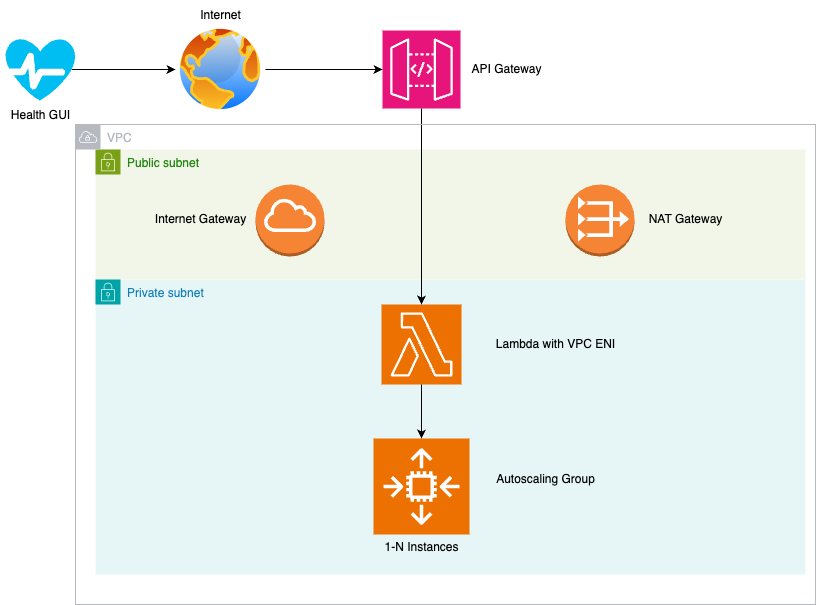

The diagram above was exported from draw.io. Its source (the exported page's mxGraphModel, read from the mxfile embedded in the PNG):
<mxGraphModel dx="984" dy="632" grid="1" gridSize="10" guides="1" tooltips="1" connect="1" arrows="1" fold="1" page="1" pageScale="1" pageWidth="1169" pageHeight="827" math="0" shadow="0">
  <root>
    <mxCell id="0" />
    <mxCell id="1" parent="0" />
    <mxCell id="lwNRVBM7lcWnGPk2M33X-17" value="Public subnet" style="points=[[0,0],[0.25,0],[0.5,0],[0.75,0],[1,0],[1,0.25],[1,0.5],[1,0.75],[1,1],[0.75,1],[0.5,1],[0.25,1],[0,1],[0,0.75],[0,0.5],[0,0.25]];outlineConnect=0;gradientColor=none;html=1;whiteSpace=wrap;fontSize=12;fontStyle=0;container=1;pointerEvents=0;collapsible=0;recursiveResize=0;shape=mxgraph.aws4.group;grIcon=mxgraph.aws4.group_security_group;grStroke=0;strokeColor=#7AA116;fillColor=#F2F6E8;verticalAlign=top;align=left;spacingLeft=30;fontColor=#248814;dashed=0;" vertex="1" parent="1">
      <mxGeometry x="230" y="225" width="710" height="130" as="geometry" />
    </mxCell>
    <mxCell id="lwNRVBM7lcWnGPk2M33X-18" value="" style="outlineConnect=0;dashed=0;verticalLabelPosition=bottom;verticalAlign=top;align=center;html=1;shape=mxgraph.aws3.internet_gateway;fillColor=#F58534;gradientColor=none;" vertex="1" parent="lwNRVBM7lcWnGPk2M33X-17">
      <mxGeometry x="160" y="35" width="69" height="72" as="geometry" />
    </mxCell>
    <mxCell id="lwNRVBM7lcWnGPk2M33X-19" value="" style="outlineConnect=0;dashed=0;verticalLabelPosition=bottom;verticalAlign=top;align=center;html=1;shape=mxgraph.aws3.vpc_nat_gateway;fillColor=#F58534;gradientColor=none;" vertex="1" parent="lwNRVBM7lcWnGPk2M33X-17">
      <mxGeometry x="470" y="35" width="69" height="72" as="geometry" />
    </mxCell>
    <mxCell id="lwNRVBM7lcWnGPk2M33X-16" value="Private subnet" style="points=[[0,0],[0.25,0],[0.5,0],[0.75,0],[1,0],[1,0.25],[1,0.5],[1,0.75],[1,1],[0.75,1],[0.5,1],[0.25,1],[0,1],[0,0.75],[0,0.5],[0,0.25]];outlineConnect=0;gradientColor=none;html=1;whiteSpace=wrap;fontSize=12;fontStyle=0;container=1;pointerEvents=0;collapsible=0;recursiveResize=0;shape=mxgraph.aws4.group;grIcon=mxgraph.aws4.group_security_group;grStroke=0;strokeColor=#00A4A6;fillColor=#E6F6F7;verticalAlign=top;align=left;spacingLeft=30;fontColor=#147EBA;dashed=0;" vertex="1" parent="1">
      <mxGeometry x="230" y="355" width="710" height="295" as="geometry" />
    </mxCell>
    <mxCell id="lwNRVBM7lcWnGPk2M33X-9" value="" style="sketch=0;points=[[0,0,0],[0.25,0,0],[0.5,0,0],[0.75,0,0],[1,0,0],[0,1,0],[0.25,1,0],[0.5,1,0],[0.75,1,0],[1,1,0],[0,0.25,0],[0,0.5,0],[0,0.75,0],[1,0.25,0],[1,0.5,0],[1,0.75,0]];outlineConnect=0;fontColor=#232F3E;fillColor=#ED7100;strokeColor=#ffffff;dashed=0;verticalLabelPosition=bottom;verticalAlign=top;align=center;html=1;fontSize=12;fontStyle=0;aspect=fixed;shape=mxgraph.aws4.resourceIcon;resIcon=mxgraph.aws4.auto_scaling2;" vertex="1" parent="lwNRVBM7lcWnGPk2M33X-16">
      <mxGeometry x="278" y="159" width="96" height="96" as="geometry" />
    </mxCell>
    <mxCell id="lwNRVBM7lcWnGPk2M33X-1" value="" style="sketch=0;points=[[0,0,0],[0.25,0,0],[0.5,0,0],[0.75,0,0],[1,0,0],[0,1,0],[0.25,1,0],[0.5,1,0],[0.75,1,0],[1,1,0],[0,0.25,0],[0,0.5,0],[0,0.75,0],[1,0.25,0],[1,0.5,0],[1,0.75,0]];outlineConnect=0;fontColor=#232F3E;fillColor=#E7157B;strokeColor=#ffffff;dashed=0;verticalLabelPosition=bottom;verticalAlign=top;align=center;html=1;fontSize=12;fontStyle=0;aspect=fixed;shape=mxgraph.aws4.resourceIcon;resIcon=mxgraph.aws4.api_gateway;" vertex="1" parent="1">
      <mxGeometry x="517" y="106" width="78" height="78" as="geometry" />
    </mxCell>
    <mxCell id="lwNRVBM7lcWnGPk2M33X-2" value="" style="sketch=0;points=[[0,0,0],[0.25,0,0],[0.5,0,0],[0.75,0,0],[1,0,0],[0,1,0],[0.25,1,0],[0.5,1,0],[0.75,1,0],[1,1,0],[0,0.25,0],[0,0.5,0],[0,0.75,0],[1,0.25,0],[1,0.5,0],[1,0.75,0]];outlineConnect=0;fontColor=#232F3E;fillColor=#ED7100;strokeColor=#ffffff;dashed=0;verticalLabelPosition=bottom;verticalAlign=top;align=center;html=1;fontSize=12;fontStyle=0;aspect=fixed;shape=mxgraph.aws4.resourceIcon;resIcon=mxgraph.aws4.lambda;" vertex="1" parent="1">
      <mxGeometry x="516" y="380" width="80" height="80" as="geometry" />
    </mxCell>
    <mxCell id="lwNRVBM7lcWnGPk2M33X-4" value="" style="image;aspect=fixed;perimeter=ellipsePerimeter;html=1;align=center;shadow=0;dashed=0;spacingTop=3;image=img/lib/active_directory/internet_globe.svg;" vertex="1" parent="1">
      <mxGeometry x="310" y="100" width="90" height="90" as="geometry" />
    </mxCell>
    <mxCell id="lwNRVBM7lcWnGPk2M33X-5" style="edgeStyle=orthogonalEdgeStyle;rounded=0;orthogonalLoop=1;jettySize=auto;html=1;exitX=1;exitY=0.5;exitDx=0;exitDy=0;entryX=0;entryY=0.5;entryDx=0;entryDy=0;entryPerimeter=0;" edge="1" parent="1" source="lwNRVBM7lcWnGPk2M33X-4" target="lwNRVBM7lcWnGPk2M33X-1">
      <mxGeometry relative="1" as="geometry" />
    </mxCell>
    <mxCell id="lwNRVBM7lcWnGPk2M33X-8" style="edgeStyle=orthogonalEdgeStyle;rounded=0;orthogonalLoop=1;jettySize=auto;html=1;exitX=0.5;exitY=1;exitDx=0;exitDy=0;exitPerimeter=0;entryX=0.5;entryY=0;entryDx=0;entryDy=0;entryPerimeter=0;" edge="1" parent="1" source="lwNRVBM7lcWnGPk2M33X-1" target="lwNRVBM7lcWnGPk2M33X-2">
      <mxGeometry relative="1" as="geometry" />
    </mxCell>
    <mxCell id="lwNRVBM7lcWnGPk2M33X-10" value="1-N Instances&lt;div&gt;&lt;br&gt;&lt;/div&gt;" style="text;html=1;align=center;verticalAlign=middle;resizable=0;points=[];autosize=1;strokeColor=none;fillColor=none;" vertex="1" parent="1">
      <mxGeometry x="506" y="610" width="100" height="40" as="geometry" />
    </mxCell>
    <mxCell id="lwNRVBM7lcWnGPk2M33X-11" style="edgeStyle=orthogonalEdgeStyle;rounded=0;orthogonalLoop=1;jettySize=auto;html=1;exitX=0.5;exitY=1;exitDx=0;exitDy=0;exitPerimeter=0;entryX=0.5;entryY=0;entryDx=0;entryDy=0;entryPerimeter=0;" edge="1" parent="1" source="lwNRVBM7lcWnGPk2M33X-2" target="lwNRVBM7lcWnGPk2M33X-9">
      <mxGeometry relative="1" as="geometry" />
    </mxCell>
    <mxCell id="lwNRVBM7lcWnGPk2M33X-13" style="edgeStyle=orthogonalEdgeStyle;rounded=0;orthogonalLoop=1;jettySize=auto;html=1;exitX=0.945;exitY=0.5;exitDx=0;exitDy=0;exitPerimeter=0;entryX=0;entryY=0.5;entryDx=0;entryDy=0;" edge="1" parent="1" source="lwNRVBM7lcWnGPk2M33X-12" target="lwNRVBM7lcWnGPk2M33X-4">
      <mxGeometry relative="1" as="geometry" />
    </mxCell>
    <mxCell id="lwNRVBM7lcWnGPk2M33X-12" value="" style="verticalLabelPosition=bottom;html=1;verticalAlign=top;align=center;strokeColor=none;fillColor=#00BEF2;shape=mxgraph.azure.health_monitoring;" vertex="1" parent="1">
      <mxGeometry x="140" y="114" width="70" height="62" as="geometry" />
    </mxCell>
    <mxCell id="lwNRVBM7lcWnGPk2M33X-14" value="Health GUI" style="text;html=1;align=center;verticalAlign=middle;resizable=0;points=[];autosize=1;strokeColor=none;fillColor=none;" vertex="1" parent="1">
      <mxGeometry x="135" y="176" width="80" height="30" as="geometry" />
    </mxCell>
    <mxCell id="lwNRVBM7lcWnGPk2M33X-20" value="VPC" style="sketch=0;outlineConnect=0;gradientColor=none;html=1;whiteSpace=wrap;fontSize=12;fontStyle=0;shape=mxgraph.aws4.group;grIcon=mxgraph.aws4.group_vpc;strokeColor=#B6BABF;fillColor=none;verticalAlign=top;align=left;spacingLeft=30;fontColor=#B6BABF;dashed=0;" vertex="1" parent="1">
      <mxGeometry x="210" y="200" width="740" height="480" as="geometry" />
    </mxCell>
    <mxCell id="lwNRVBM7lcWnGPk2M33X-21" value="API Gateway" style="text;html=1;align=center;verticalAlign=middle;resizable=0;points=[];autosize=1;strokeColor=none;fillColor=none;" vertex="1" parent="1">
      <mxGeometry x="596" y="130" width="90" height="30" as="geometry" />
    </mxCell>
    <mxCell id="lwNRVBM7lcWnGPk2M33X-22" value="NAT Gate&lt;span style=&quot;background-color: transparent; color: light-dark(rgb(0, 0, 0), rgb(255, 255, 255));&quot;&gt;way&lt;/span&gt;" style="text;html=1;align=center;verticalAlign=middle;resizable=0;points=[];autosize=1;strokeColor=none;fillColor=none;" vertex="1" parent="1">
      <mxGeometry x="770" y="280" width="100" height="30" as="geometry" />
    </mxCell>
    <mxCell id="lwNRVBM7lcWnGPk2M33X-23" value="Internet Gateway" style="text;html=1;align=center;verticalAlign=middle;resizable=0;points=[];autosize=1;strokeColor=none;fillColor=none;" vertex="1" parent="1">
      <mxGeometry x="280" y="280" width="110" height="30" as="geometry" />
    </mxCell>
    <mxCell id="lwNRVBM7lcWnGPk2M33X-24" value="Lambda with VPC ENI" style="text;html=1;align=center;verticalAlign=middle;resizable=0;points=[];autosize=1;strokeColor=none;fillColor=none;" vertex="1" parent="1">
      <mxGeometry x="620" y="405" width="140" height="30" as="geometry" />
    </mxCell>
    <mxCell id="lwNRVBM7lcWnGPk2M33X-26" value="Autoscaling Group" style="text;html=1;align=center;verticalAlign=middle;resizable=0;points=[];autosize=1;strokeColor=none;fillColor=none;" vertex="1" parent="1">
      <mxGeometry x="620" y="540" width="120" height="30" as="geometry" />
    </mxCell>
    <mxCell id="lwNRVBM7lcWnGPk2M33X-27" value="Internet" style="text;html=1;align=center;verticalAlign=middle;resizable=0;points=[];autosize=1;strokeColor=none;fillColor=none;" vertex="1" parent="1">
      <mxGeometry x="325" y="76" width="60" height="30" as="geometry" />
    </mxCell>
  </root>
</mxGraphModel>